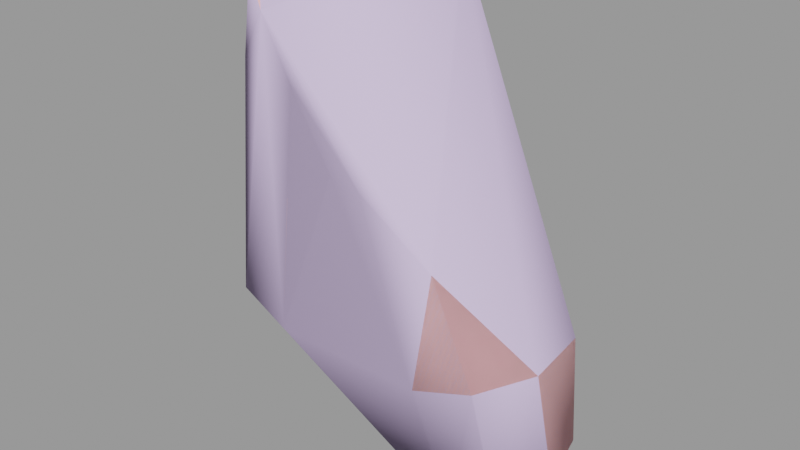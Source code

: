 # Source: scoutgib003.blend  (saved by Blender 2.92.15; exported with 4.5.12 LTS)
import bpy
from mathutils import Matrix  # noqa: F401  (used for matrix-valued properties, if any)

bpy.ops.wm.read_factory_settings(use_empty=True)
scene = bpy.context.scene
scene.name = 'scoutgib003.qc'

# ---- materials (node trees are filled in below, after node groups)
mat_scout_red_gib = bpy.data.materials.new('scout_red_gib')
mat_scout_red_gib.use_transparent_shadow = False
mat_scout_red_gib.diffuse_color = (0.9963, 0.5214, 0.5336, 1.0)
mat_phy = bpy.data.materials.new('  phy')
mat_phy.use_transparent_shadow = False
mat_phy.diffuse_color = (0.6964, 0.5544, 0.8724, 1.0)

# ---- material node trees

# ---- meshes
me_scoutgib003_reference = bpy.data.meshes.new('scoutgib003_reference')
me_scoutgib003_reference.from_pydata([(0.0, 5.906, 47.85), (0.0, 6.019, 43.59), (0.0, 6.103, 47.79), (-3.989, -2.609, 29.98), (-3.791, 4.359, 30.59), (-1.843, 0.1477, 29.45), (-6.973, -2.222, 31.0), (-8.695, 0.2788, 31.31), (-8.475, 3.65, 31.52), (2.717, 1.309, 24.61), (7.94, -0.8959, 23.22), (5.43, -1.405, 23.11), (9.058, 1.659, 24.74), (8.9, 3.697, 25.85), (6.149, 5.555, 26.3), (3.615, 4.582, 25.42), (0.0, -0.4989, 34.73), (-1.581, 3.707, 34.82), (0.0, 2.985, 34.8), (-0.877, -0.5622, 34.53), (-4.59, 4.658, 35.7), (0.0, 5.489, 35.95), (0.0, 5.649, 40.97), (-7.862, 0.4257, 39.15), (-7.423, 3.693, 38.1), (-3.985, 5.316, 41.07), (-3.506, 5.845, 43.68), (-3.176, 5.617, 47.74), (-5.884, 4.53, 47.69), (-5.538, 4.504, 47.8), (-6.549, 0.468, 47.4), (-6.873, 0.4092, 47.27), (-4.882, -2.206, 47.31), (-5.252, -2.268, 47.22), (-3.313, -3.529, 46.16), (-2.432, -3.391, 43.06), (-5.668, -2.425, 43.41), (-6.052, -2.283, 38.89), (-6.346, 4.315, 44.0), (-7.852, 2.071, 40.39), (-6.906, 1.035, 44.22), (-1.666, -3.405, 40.94), (-2.982, 5.488, 47.84), (-7.267, 0.5381, 44.26), (-8.192, 1.924, 40.62), (4.59, 4.658, 35.7), (8.577, 3.65, 31.52), (8.797, 0.2788, 31.31), (7.077, -2.227, 30.87), (5.432, -3.039, 36.56), (4.09, -2.609, 29.98), (3.315, -2.891, 38.21), (1.14, -2.524, 36.06), (1.946, -3.546, 39.45), (0.0, -2.558, 35.8), (0.4372, -3.608, 39.79), (-1.14, -2.524, 36.06), (-2.684, -3.162, 37.63), (1.969, 0.1374, 29.47), (0.877, -0.5622, 34.53), (1.581, 3.707, 34.82), (-2.537, 3.788, 46.2), (-4.275, -0.691, 45.59), (-0.01727, 3.55, 43.06), (-1.612, -0.8975, 43.22), (1.147, 3.581, 41.87), (2.916, 1.033, 38.2)], [], [(0, 1, 2), (3, 4, 5), (6, 4, 3), (7, 4, 6), (7, 8, 4), (9, 10, 11), (9, 12, 10), (9, 13, 12), (9, 14, 13), (9, 15, 14), (16, 17, 18), (16, 19, 17), (17, 19, 5), (17, 5, 4), (17, 4, 20), (8, 20, 4), (17, 21, 18), (21, 17, 20), (22, 21, 20), (23, 8, 7), (23, 24, 8), (24, 20, 8), (25, 20, 24), (22, 20, 25), (1, 22, 25), (1, 25, 26), (27, 1, 26), (28, 27, 26), (29, 27, 28), (30, 29, 28), (30, 28, 31), (32, 30, 31), (32, 31, 33), (34, 32, 33), (34, 33, 35), (36, 35, 33), (37, 35, 36), (28, 26, 38), (24, 26, 25), (24, 38, 26), (24, 39, 38), (38, 39, 40), (40, 28, 38), (40, 31, 28), (37, 41, 35), (27, 2, 1), (42, 2, 27), (29, 42, 27), (42, 0, 2), (33, 43, 36), (33, 31, 43), (31, 40, 43), (39, 43, 40), (23, 37, 36), (23, 36, 43), (44, 23, 43), (39, 44, 43), (44, 39, 24), (23, 44, 24), (13, 45, 46), (47, 13, 46), (47, 12, 13), (48, 12, 47), (48, 47, 49), (50, 48, 49), (50, 49, 51), (50, 51, 52), (53, 52, 51), (54, 52, 53), (54, 53, 55), (55, 56, 54), (55, 41, 56), (57, 56, 41), (37, 57, 41), (57, 37, 6), (37, 7, 6), (37, 23, 7), (46, 45, 47), (10, 50, 11), (10, 48, 50), (48, 10, 12), (58, 9, 11), (58, 11, 50), (50, 59, 58), (50, 52, 59), (54, 59, 52), (54, 16, 59), (56, 16, 54), (56, 19, 16), (5, 19, 56), (5, 56, 3), (56, 57, 3), (57, 6, 3), (18, 21, 60), (45, 60, 21), (14, 60, 45), (13, 14, 45), (14, 15, 60), (18, 59, 16), (18, 60, 59), (58, 59, 60), (15, 58, 60), (15, 9, 58), (42, 61, 0), (29, 61, 42), (29, 62, 61), (30, 62, 29), (30, 34, 62), (30, 32, 34), (1, 0, 61), (1, 61, 63), (62, 63, 61), (62, 64, 63), (34, 64, 62), (34, 35, 64), (41, 64, 35), (41, 55, 64), (53, 64, 55), (51, 64, 53), (51, 63, 64), (51, 65, 63), (1, 63, 65), (1, 65, 22), (22, 65, 21), (21, 65, 66), (21, 66, 45), (45, 66, 51), (49, 45, 51), (45, 49, 47), (51, 66, 65)])
me_scoutgib003_reference.polygons.foreach_set('use_smooth', [True] * 130)
_k = set([(0, 42), (24, 39), (29, 30), (29, 42), (30, 32), (31, 40), (32, 34), (39, 40)])
me_scoutgib003_reference.attributes.new('sharp_edge', 'BOOLEAN', 'EDGE').data.foreach_set('value', [ (min(e.vertices), max(e.vertices)) in _k for e in me_scoutgib003_reference.edges])
_uv = me_scoutgib003_reference.uv_layers.new(name='UVMap')
_uv.uv.foreach_set('vector', [0.7012, 0.176, 0.6477, 0.06972, 0.6955, 0.177, 0.6985, 0.08348, 0.6234, 0.1203, 0.663, 0.0516, 0.7028, 0.1519, 0.6234, 0.1203, 0.6985, 0.08348, 0.6809, 0.2022, 0.6234, 0.1203, 0.7028, 0.1519, 0.6809, 0.2022, 0.6441, 0.2167, 0.6234, 0.1203, 0.7062, 0.1231, 0.6408, 0.09717, 0.6705, 0.08851, 0.7062, 0.1231, 0.6302, 0.1339, 0.6408, 0.09717, 0.7062, 0.1231, 0.6343, 0.1616, 0.6302, 0.1339, 0.7062, 0.1231, 0.6695, 0.1815, 0.6343, 0.1616, 0.7062, 0.1231, 0.6989, 0.164, 0.6695, 0.1815, 0.585, 0.395, 0.6138, 0.3717, 0.6099, 0.3913, 0.585, 0.395, 0.5838, 0.3798, 0.6138, 0.3717, 0.6138, 0.3717, 0.5838, 0.3798, 0.5759, 0.3062, 0.6138, 0.3717, 0.5759, 0.3062, 0.6215, 0.3082, 0.6138, 0.3717, 0.6215, 0.3082, 0.6394, 0.3854, 0.67, 0.3103, 0.6394, 0.3854, 0.6215, 0.3082, 0.6138, 0.3717, 0.6018, 0.4098, 0.5988, 0.3826, 0.6018, 0.4098, 0.6138, 0.3717, 0.6394, 0.3854, 0.6105, 0.4839, 0.6018, 0.4098, 0.6394, 0.3854, 0.7008, 0.4347, 0.67, 0.3103, 0.701, 0.3084, 0.7008, 0.4347, 0.6713, 0.4174, 0.67, 0.3103, 0.6713, 0.4174, 0.6394, 0.3854, 0.67, 0.3103, 0.6424, 0.4718, 0.6394, 0.3854, 0.6713, 0.4174, 0.6105, 0.4839, 0.6394, 0.3854, 0.6424, 0.4718, 0.6146, 0.5249, 0.6105, 0.4839, 0.6424, 0.4718, 0.6146, 0.5249, 0.6424, 0.4718, 0.6421, 0.5146, 0.6465, 0.5794, 0.6146, 0.5249, 0.6421, 0.5146, 0.6684, 0.5715, 0.6465, 0.5794, 0.6421, 0.5146, 0.6686, 0.5766, 0.6465, 0.5794, 0.6684, 0.5715, 0.7023, 0.5691, 0.6686, 0.5766, 0.6684, 0.5715, 0.7023, 0.5691, 0.6684, 0.5715, 0.702, 0.5655, 0.734, 0.5713, 0.7023, 0.5691, 0.702, 0.5655, 0.734, 0.5713, 0.702, 0.5655, 0.7318, 0.5671, 0.7586, 0.569, 0.734, 0.5713, 0.7318, 0.5671, 0.7586, 0.569, 0.7318, 0.5671, 0.7593, 0.5057, 0.7295, 0.5066, 0.7593, 0.5057, 0.7318, 0.5671, 0.7285, 0.435, 0.7593, 0.5057, 0.7295, 0.5066, 0.6684, 0.5715, 0.6421, 0.5146, 0.668, 0.5128, 0.6713, 0.4174, 0.6421, 0.5146, 0.6424, 0.4718, 0.6713, 0.4174, 0.668, 0.5128, 0.6421, 0.5146, 0.6713, 0.4174, 0.6862, 0.4581, 0.668, 0.5128, 0.668, 0.5128, 0.6862, 0.4581, 0.6961, 0.5184, 0.6961, 0.5184, 0.6684, 0.5715, 0.668, 0.5128, 0.6961, 0.5184, 0.702, 0.5655, 0.6684, 0.5715, 0.7285, 0.435, 0.7639, 0.4488, 0.7593, 0.5057, 0.6465, 0.5794, 0.6217, 0.5907, 0.6146, 0.5249, 0.6465, 0.5839, 0.6217, 0.5907, 0.6465, 0.5794, 0.6686, 0.5766, 0.6465, 0.5839, 0.6465, 0.5794, 0.6465, 0.5839, 0.6224, 0.5938, 0.6217, 0.5907, 0.7318, 0.5671, 0.7008, 0.5181, 0.7295, 0.5066, 0.7318, 0.5671, 0.702, 0.5655, 0.7008, 0.5181, 0.702, 0.5655, 0.6961, 0.5184, 0.7008, 0.5181, 0.6862, 0.4581, 0.7008, 0.5181, 0.6961, 0.5184, 0.7008, 0.4347, 0.7285, 0.435, 0.7295, 0.5066, 0.7008, 0.4347, 0.7295, 0.5066, 0.7008, 0.5181, 0.689, 0.458, 0.7008, 0.4347, 0.7008, 0.5181, 0.6862, 0.4581, 0.689, 0.458, 0.7008, 0.5181, 0.689, 0.458, 0.6862, 0.4581, 0.6713, 0.4174, 0.7008, 0.4347, 0.689, 0.458, 0.6713, 0.4174, 0.8919, 0.2276, 0.9189, 0.3935, 0.8885, 0.3167, 0.8598, 0.3124, 0.8919, 0.2276, 0.8885, 0.3167, 0.8598, 0.3124, 0.8695, 0.208, 0.8919, 0.2276, 0.8365, 0.3069, 0.8695, 0.208, 0.8598, 0.3124, 0.8365, 0.3069, 0.8598, 0.3124, 0.8311, 0.4359, 0.8136, 0.2939, 0.8365, 0.3069, 0.8311, 0.4359, 0.8136, 0.2939, 0.8311, 0.4359, 0.8024, 0.4183, 0.8136, 0.2939, 0.8024, 0.4183, 0.7896, 0.3914, 0.7963, 0.4488, 0.7896, 0.3914, 0.8024, 0.4183, 0.7802, 0.3877, 0.7896, 0.3914, 0.7963, 0.4488, 0.7802, 0.3877, 0.7963, 0.4488, 0.7802, 0.4477, 0.7802, 0.4477, 0.7708, 0.3914, 0.7802, 0.3877, 0.7802, 0.4477, 0.7639, 0.4488, 0.7708, 0.3914, 0.7577, 0.418, 0.7708, 0.3914, 0.7639, 0.4488, 0.7285, 0.435, 0.7577, 0.418, 0.7639, 0.4488, 0.7577, 0.418, 0.7285, 0.435, 0.7241, 0.3074, 0.7285, 0.435, 0.701, 0.3084, 0.7241, 0.3074, 0.7285, 0.435, 0.7008, 0.4347, 0.701, 0.3084, 0.8885, 0.3167, 0.9189, 0.3935, 0.8598, 0.3124, 0.8455, 0.1839, 0.8136, 0.2939, 0.825, 0.1806, 0.8455, 0.1839, 0.8365, 0.3069, 0.8136, 0.2939, 0.8365, 0.3069, 0.8455, 0.1839, 0.8695, 0.208, 0.7932, 0.275, 0.7993, 0.1922, 0.825, 0.1806, 0.7932, 0.275, 0.825, 0.1806, 0.8136, 0.2939, 0.8136, 0.2939, 0.7865, 0.3569, 0.7932, 0.275, 0.8136, 0.2939, 0.7896, 0.3914, 0.7865, 0.3569, 0.7802, 0.3877, 0.7865, 0.3569, 0.7896, 0.3914, 0.7802, 0.3877, 0.7802, 0.3548, 0.7865, 0.3569, 0.7708, 0.3914, 0.7802, 0.3548, 0.7802, 0.3877, 0.7708, 0.3914, 0.7739, 0.3569, 0.7802, 0.3548, 0.7682, 0.2747, 0.7739, 0.3569, 0.7708, 0.3914, 0.7682, 0.2747, 0.7708, 0.3914, 0.7474, 0.2934, 0.7708, 0.3914, 0.7577, 0.418, 0.7474, 0.2934, 0.7577, 0.418, 0.7241, 0.3074, 0.7474, 0.2934, 0.9568, 0.3897, 0.9567, 0.4174, 0.9449, 0.3843, 0.9189, 0.3935, 0.9449, 0.3843, 0.9567, 0.4174, 0.9215, 0.2402, 0.9449, 0.3843, 0.9189, 0.3935, 0.8919, 0.2276, 0.9215, 0.2402, 0.9189, 0.3935, 0.9215, 0.2402, 0.9513, 0.2325, 0.9449, 0.3843, 0.9456, 0.4006, 0.9791, 0.3947, 0.978, 0.4042, 0.9456, 0.4006, 0.9449, 0.3843, 0.9791, 0.3947, 0.9839, 0.3119, 0.9791, 0.3947, 0.9449, 0.3843, 0.9513, 0.2325, 0.9839, 0.3119, 0.9449, 0.3843, 0.9513, 0.2325, 0.9848, 0.2316, 0.9839, 0.3119, 0.6652, 0.1874, 0.6539, 0.1916, 0.6629, 0.1772, 0.6651, 0.1989, 0.6539, 0.1916, 0.6652, 0.1874, 0.6651, 0.1989, 0.6434, 0.2095, 0.6539, 0.1916, 0.652, 0.2212, 0.6434, 0.2095, 0.6651, 0.1989, 0.652, 0.2212, 0.6327, 0.228, 0.6434, 0.2095, 0.652, 0.2212, 0.6402, 0.2291, 0.6327, 0.228, 0.654, 0.1708, 0.6629, 0.1772, 0.6539, 0.1916, 0.654, 0.1708, 0.6539, 0.1916, 0.6449, 0.193, 0.6434, 0.2095, 0.6449, 0.193, 0.6539, 0.1916, 0.6434, 0.2095, 0.6304, 0.2097, 0.6449, 0.193, 0.6327, 0.228, 0.6304, 0.2097, 0.6434, 0.2095, 0.6327, 0.228, 0.6225, 0.2242, 0.6304, 0.2097, 0.6121, 0.2255, 0.6304, 0.2097, 0.6225, 0.2242, 0.6121, 0.2255, 0.6126, 0.2175, 0.6304, 0.2097, 0.6139, 0.2087, 0.6304, 0.2097, 0.6126, 0.2175, 0.6116, 0.2044, 0.6304, 0.2097, 0.6139, 0.2087, 0.6116, 0.2044, 0.6449, 0.193, 0.6304, 0.2097, 0.6116, 0.2044, 0.6419, 0.1798, 0.6449, 0.193, 0.654, 0.1708, 0.6449, 0.193, 0.6419, 0.1798, 0.654, 0.1708, 0.6419, 0.1798, 0.6491, 0.1668, 0.6491, 0.1668, 0.6419, 0.1798, 0.6432, 0.1522, 0.6432, 0.1522, 0.6419, 0.1798, 0.6257, 0.1847, 0.6432, 0.1522, 0.6257, 0.1847, 0.6269, 0.1626, 0.6269, 0.1626, 0.6257, 0.1847, 0.6116, 0.2044, 0.6034, 0.2043, 0.6269, 0.1626, 0.6116, 0.2044, 0.6269, 0.1626, 0.6034, 0.2043, 0.5995, 0.1777, 0.6116, 0.2044, 0.6257, 0.1847, 0.6419, 0.1798])
me_scoutgib003_reference.materials.append(mat_scout_red_gib)
me_scoutgib003_reference.use_remesh_fix_poles = True
me_scoutgib003_reference.use_remesh_preserve_attributes = False
me_scoutgib003_reference.use_mirror_vertex_groups = False
me_scoutgib003_reference.update()
me_scoutgib003_reference.normals_split_custom_set([tuple(v) for v in zip(*[iter([0.6538, -0.3028, 0.6935, 0.829, 0.5441, 0.1291, 0.4437, 0.7465, 0.4959, 0.06375, -0.7027, -0.7087, -0.09328, 0.516, -0.8515, 0.7754, 0.1678, -0.6088, -0.5443, -0.5103, -0.6658, -0.09328, 0.516, -0.8515, 0.06375, -0.7027, -0.7087, -0.9165, -0.1901, -0.352, -0.09328, 0.516, -0.8515, -0.5443, -0.5103, -0.6658, -0.9165, -0.1901, -0.352, -0.5795, 0.7488, -0.3217, -0.09328, 0.516, -0.8515, -0.7837, 0.004324, -0.6211, 0.59, -0.5625, -0.5792, -0.2859, -0.6403, -0.7129, -0.7837, 0.004324, -0.6211, 0.9082, -0.007692, -0.4185, 0.59, -0.5625, -0.5792, -0.7837, 0.004324, -0.6211, 0.6941, 0.6303, -0.3478, 0.9082, -0.007692, -0.4185, -0.7837, 0.004324, -0.6211, 0.06559, 0.9429, -0.3266, 0.6941, 0.6303, -0.3478, -0.7837, 0.004324, -0.6211, -0.557, 0.6909, -0.4609, 0.06559, 0.9429, -0.3266, -5.171e-06, -0.2567, -0.9665, 0.4474, 0.4716, -0.7599, 1.119e-06, 0.2388, -0.9711, -5.171e-06, -0.2567, -0.9665, 0.5978, -0.2783, -0.7517, 0.4474, 0.4716, -0.7599, 0.4474, 0.4716, -0.7599, 0.5978, -0.2783, -0.7517, 0.7754, 0.1678, -0.6088, 0.4474, 0.4716, -0.7599, 0.7754, 0.1678, -0.6088, -0.09328, 0.516, -0.8515, 0.4474, 0.4716, -0.7599, -0.09328, 0.516, -0.8515, -0.06926, 0.97, -0.2331, -0.5795, 0.7488, -0.3217, -0.06926, 0.97, -0.2331, -0.09328, 0.516, -0.8515, 0.4474, 0.4716, -0.7599, 0.3122, 0.8185, -0.4824, 1.119e-06, 0.2388, -0.9711, 0.3122, 0.8185, -0.4824, 0.4474, 0.4716, -0.7599, -0.06926, 0.97, -0.2331, 0.5102, 0.86, 0.004555, 0.3122, 0.8185, -0.4824, -0.06926, 0.97, -0.2331, -0.9636, -0.2651, 0.0341, -0.5795, 0.7488, -0.3217, -0.9165, -0.1901, -0.352, -0.9636, -0.2651, 0.0341, -0.6825, 0.7258, 0.08631, -0.5795, 0.7488, -0.3217, -0.6825, 0.7258, 0.08631, -0.06926, 0.97, -0.2331, -0.5795, 0.7488, -0.3217, -0.2566, 0.9625, -0.08775, -0.06926, 0.97, -0.2331, -0.6825, 0.7258, 0.08631, 0.5102, 0.86, 0.004555, -0.06926, 0.97, -0.2331, -0.2566, 0.9625, -0.08775, 0.829, 0.5441, 0.1291, 0.5102, 0.86, 0.004555, -0.2566, 0.9625, -0.08775, 0.829, 0.5441, 0.1291, -0.2566, 0.9625, -0.08775, -0.2618, 0.9645, -0.0354, -0.2316, 0.8128, 0.5345, 0.829, 0.5441, 0.1291, -0.2618, 0.9645, -0.0354, -0.6145, 0.4987, 0.6113, -0.2316, 0.8128, 0.5345, -0.2618, 0.9645, -0.0354, -0.2774, 0.2405, 0.9302, -0.2316, 0.8128, 0.5345, -0.6145, 0.4987, 0.6113, -0.2997, -0.1008, 0.9487, -0.2774, 0.2405, 0.9302, -0.6145, 0.4987, 0.6113, -0.2997, -0.1008, 0.9487, -0.6145, 0.4987, 0.6113, -0.8253, 0.02174, 0.5643, -0.1718, -0.4627, 0.8697, -0.2997, -0.1008, 0.9487, -0.8253, 0.02174, 0.5643, -0.1718, -0.4627, 0.8697, -0.8253, 0.02174, 0.5643, -0.5082, -0.7631, 0.3992, 0.3471, -0.5523, 0.7579, -0.1718, -0.4627, 0.8697, -0.5082, -0.7631, 0.3992, 0.3471, -0.5523, 0.7579, -0.5082, -0.7631, 0.3992, 0.09301, -0.9537, 0.286, -0.6029, -0.7955, 0.06053, 0.09301, -0.9537, 0.286, -0.5082, -0.7631, 0.3992, -0.5094, -0.86, 0.03038, 0.09301, -0.9537, 0.286, -0.6029, -0.7955, 0.06053, -0.6145, 0.4987, 0.6113, -0.2618, 0.9645, -0.0354, -0.8123, 0.5731, 0.1082, -0.6825, 0.7258, 0.08631, -0.2618, 0.9645, -0.0354, -0.2566, 0.9625, -0.08775, -0.6825, 0.7258, 0.08631, -0.8123, 0.5731, 0.1082, -0.2618, 0.9645, -0.0354, -0.6825, 0.7258, 0.08631, -0.9325, 0.2982, 0.2037, -0.8123, 0.5731, 0.1082, -0.8123, 0.5731, 0.1082, -0.9325, 0.2982, 0.2037, -0.9641, 0.1917, 0.1838, -0.9641, 0.1917, 0.1838, -0.6145, 0.4987, 0.6113, -0.8123, 0.5731, 0.1082, -0.9641, 0.1917, 0.1838, -0.8253, 0.02174, 0.5643, -0.6145, 0.4987, 0.6113, -0.5094, -0.86, 0.03038, 0.04371, -0.9981, 0.04362, 0.09301, -0.9537, 0.286, -0.2316, 0.8128, 0.5345, 0.4437, 0.7465, 0.4959, 0.829, 0.5441, 0.1291, -0.136, 0.4443, 0.8855, 0.4437, 0.7465, 0.4959, -0.2316, 0.8128, 0.5345, -0.2774, 0.2405, 0.9302, -0.136, 0.4443, 0.8855, -0.2316, 0.8128, 0.5345, -0.136, 0.4443, 0.8855, 0.6538, -0.3028, 0.6935, 0.4437, 0.7465, 0.4959, -0.5082, -0.7631, 0.3992, -0.9798, -0.003392, 0.2002, -0.6029, -0.7955, 0.06053, -0.5082, -0.7631, 0.3992, -0.8253, 0.02174, 0.5643, -0.9798, -0.003392, 0.2002, -0.8253, 0.02174, 0.5643, -0.6835, 0.6823, 0.2594, -0.9798, -0.003392, 0.2002, -0.2651, 0.8213, 0.5052, -0.9798, -0.003392, 0.2002, -0.6835, 0.6823, 0.2594, -0.9636, -0.2651, 0.0341, -0.5094, -0.86, 0.03038, -0.6029, -0.7955, 0.06053, -0.9636, -0.2651, 0.0341, -0.6029, -0.7955, 0.06053, -0.9798, -0.003392, 0.2002, -0.8452, 0.4513, 0.2863, -0.9636, -0.2651, 0.0341, -0.9798, -0.003392, 0.2002, -0.2651, 0.8213, 0.5052, -0.8452, 0.4513, 0.2863, -0.9798, -0.003392, 0.2002, -0.8452, 0.4513, 0.2863, -0.2651, 0.8213, 0.5052, -0.6825, 0.7258, 0.08631, -0.9636, -0.2651, 0.0341, -0.8452, 0.4513, 0.2863, -0.6825, 0.7258, 0.08631, 0.6941, 0.6303, -0.3478, 0.5921, 0.6099, 0.5266, 0.8625, 0.3754, 0.3394, 0.9268, -0.187, 0.3256, 0.6941, 0.6303, -0.3478, 0.8625, 0.3754, 0.3394, 0.9268, -0.187, 0.3256, 0.9082, -0.007692, -0.4185, 0.6941, 0.6303, -0.3478, 0.5306, -0.8473, -0.02449, 0.9082, -0.007692, -0.4185, 0.9268, -0.187, 0.3256, 0.5306, -0.8473, -0.02449, 0.9268, -0.187, 0.3256, 0.7574, -0.4291, 0.4921, -0.3239, -0.9273, -0.1876, 0.5306, -0.8473, -0.02449, 0.7574, -0.4291, 0.4921, -0.3239, -0.9273, -0.1876, 0.7574, -0.4291, 0.4921, 0.561, -0.7165, 0.4146, -0.3239, -0.9273, -0.1876, 0.561, -0.7165, 0.4146, -0.16, -0.8993, -0.407, 0.3652, -0.8987, 0.243, -0.16, -0.8993, -0.407, 0.561, -0.7165, 0.4146, -0.03659, -0.8108, -0.5842, -0.16, -0.8993, -0.407, 0.3652, -0.8987, 0.243, -0.03659, -0.8108, -0.5842, 0.3652, -0.8987, 0.243, 0.1983, -0.9528, 0.2298, 0.1983, -0.9528, 0.2298, 0.2563, -0.8948, -0.3656, -0.03659, -0.8108, -0.5842, 0.1983, -0.9528, 0.2298, 0.04371, -0.9981, 0.04362, 0.2563, -0.8948, -0.3656, 0.01894, -0.9975, -0.06879, 0.2563, -0.8948, -0.3656, 0.04371, -0.9981, 0.04362, -0.5094, -0.86, 0.03038, 0.01894, -0.9975, -0.06879, 0.04371, -0.9981, 0.04362, 0.01894, -0.9975, -0.06879, -0.5094, -0.86, 0.03038, -0.5443, -0.5103, -0.6658, -0.5094, -0.86, 0.03038, -0.9165, -0.1901, -0.352, -0.5443, -0.5103, -0.6658, -0.5094, -0.86, 0.03038, -0.9636, -0.2651, 0.0341, -0.9165, -0.1901, -0.352, 0.8625, 0.3754, 0.3394, 0.5921, 0.6099, 0.5266, 0.9268, -0.187, 0.3256, 0.59, -0.5625, -0.5792, -0.3239, -0.9273, -0.1876, -0.2859, -0.6403, -0.7129, 0.59, -0.5625, -0.5792, 0.5306, -0.8473, -0.02449, -0.3239, -0.9273, -0.1876, 0.5306, -0.8473, -0.02449, 0.59, -0.5625, -0.5792, 0.9082, -0.007692, -0.4185, -0.9458, -0.208, -0.2495, -0.7837, 0.004324, -0.6211, -0.2859, -0.6403, -0.7129, -0.9458, -0.208, -0.2495, -0.2859, -0.6403, -0.7129, -0.3239, -0.9273, -0.1876, -0.3239, -0.9273, -0.1876, -0.5903, -0.2758, -0.7586, -0.9458, -0.208, -0.2495, -0.3239, -0.9273, -0.1876, -0.16, -0.8993, -0.407, -0.5903, -0.2758, -0.7586, -0.03659, -0.8108, -0.5842, -0.5903, -0.2758, -0.7586, -0.16, -0.8993, -0.407, -0.03659, -0.8108, -0.5842, -5.171e-06, -0.2567, -0.9665, -0.5903, -0.2758, -0.7586, 0.2563, -0.8948, -0.3656, -5.171e-06, -0.2567, -0.9665, -0.03659, -0.8108, -0.5842, 0.2563, -0.8948, -0.3656, 0.5978, -0.2783, -0.7517, -5.171e-06, -0.2567, -0.9665, 0.7754, 0.1678, -0.6088, 0.5978, -0.2783, -0.7517, 0.2563, -0.8948, -0.3656, 0.7754, 0.1678, -0.6088, 0.2563, -0.8948, -0.3656, 0.06375, -0.7027, -0.7087, 0.2563, -0.8948, -0.3656, 0.01894, -0.9975, -0.06879, 0.06375, -0.7027, -0.7087, 0.01894, -0.9975, -0.06879, -0.5443, -0.5103, -0.6658, 0.06375, -0.7027, -0.7087, 1.119e-06, 0.2388, -0.9711, 0.3122, 0.8185, -0.4824, -0.5403, 0.5177, -0.6634, 0.5921, 0.6099, 0.5266, -0.5403, 0.5177, -0.6634, 0.3122, 0.8185, -0.4824, 0.06559, 0.9429, -0.3266, -0.5403, 0.5177, -0.6634, 0.5921, 0.6099, 0.5266, 0.6941, 0.6303, -0.3478, 0.06559, 0.9429, -0.3266, 0.5921, 0.6099, 0.5266, 0.06559, 0.9429, -0.3266, -0.557, 0.6909, -0.4609, -0.5403, 0.5177, -0.6634, 1.119e-06, 0.2388, -0.9711, -0.5903, -0.2758, -0.7586, -5.171e-06, -0.2567, -0.9665, 1.119e-06, 0.2388, -0.9711, -0.5403, 0.5177, -0.6634, -0.5903, -0.2758, -0.7586, -0.9458, -0.208, -0.2495, -0.5903, -0.2758, -0.7586, -0.5403, 0.5177, -0.6634, -0.557, 0.6909, -0.4609, -0.9458, -0.208, -0.2495, -0.5403, 0.5177, -0.6634, -0.557, 0.6909, -0.4609, -0.7837, 0.004324, -0.6211, -0.9458, -0.208, -0.2495, 0.2324, -0.544, 0.8063, 0.5182, -0.518, 0.6805, 0.6538, -0.3028, 0.6935, 0.5319, -0.1552, 0.8324, 0.5182, -0.518, 0.6805, 0.2324, -0.544, 0.8063, 0.5319, -0.1552, 0.8324, 0.6653, -0.1368, 0.7339, 0.5182, -0.518, 0.6805, 0.6587, 0.08771, 0.7473, 0.6653, -0.1368, 0.7339, 0.5319, -0.1552, 0.8324, 0.6587, 0.08771, 0.7473, 0.3471, -0.5523, 0.7579, 0.6653, -0.1368, 0.7339, 0.6587, 0.08771, 0.7473, 0.6587, 0.08769, 0.7473, 0.3471, -0.5523, 0.7579, 0.829, 0.5441, 0.1291, 0.6538, -0.3028, 0.6935, 0.5182, -0.518, 0.6805, 0.829, 0.5441, 0.1291, 0.5182, -0.518, 0.6805, 0.8439, -0.1938, 0.5003, 0.6653, -0.1368, 0.7339, 0.8439, -0.1938, 0.5003, 0.5182, -0.518, 0.6805, 0.6653, -0.1368, 0.7339, 0.6586, -0.3433, 0.6696, 0.8439, -0.1938, 0.5003, 0.3471, -0.5523, 0.7579, 0.6586, -0.3433, 0.6696, 0.6653, -0.1368, 0.7339, 0.3471, -0.5523, 0.7579, 0.09301, -0.9537, 0.286, 0.6586, -0.3433, 0.6696, 0.04371, -0.9981, 0.04362, 0.6586, -0.3433, 0.6696, 0.09301, -0.9537, 0.286, 0.04371, -0.9981, 0.04362, 0.1983, -0.9528, 0.2298, 0.6586, -0.3433, 0.6696, 0.3652, -0.8987, 0.243, 0.6586, -0.3433, 0.6696, 0.1983, -0.9528, 0.2298, 0.561, -0.7165, 0.4146, 0.6586, -0.3433, 0.6696, 0.3652, -0.8987, 0.243, 0.561, -0.7165, 0.4146, 0.8439, -0.1938, 0.5003, 0.6586, -0.3433, 0.6696, 0.561, -0.7165, 0.4146, 0.9157, 0.3154, 0.249, 0.8439, -0.1938, 0.5003, 0.829, 0.5441, 0.1291, 0.8439, -0.1938, 0.5003, 0.9157, 0.3154, 0.249, 0.829, 0.5441, 0.1291, 0.9157, 0.3154, 0.249, 0.5102, 0.86, 0.004555, 0.5102, 0.86, 0.004555, 0.9157, 0.3154, 0.249, 0.3122, 0.8185, -0.4824, 0.3122, 0.8185, -0.4824, 0.9157, 0.3154, 0.249, 0.7226, 0.2992, 0.6231, 0.3122, 0.8185, -0.4824, 0.7226, 0.2992, 0.6231, 0.5921, 0.6099, 0.5266, 0.5921, 0.6099, 0.5266, 0.7226, 0.2992, 0.6231, 0.561, -0.7165, 0.4146, 0.7574, -0.4291, 0.4921, 0.5921, 0.6099, 0.5266, 0.561, -0.7165, 0.4146, 0.5921, 0.6099, 0.5266, 0.7574, -0.4291, 0.4921, 0.9268, -0.187, 0.3256, 0.561, -0.7165, 0.4146, 0.7226, 0.2992, 0.6231, 0.9157, 0.3154, 0.249])] * 3)])
me_scoutgib003_physics = bpy.data.meshes.new('scoutgib003_physics')
me_scoutgib003_physics.from_pydata([(-5.668, -2.425, 43.41), (-5.252, -2.268, 47.22), (-6.873, 0.4092, 47.27), (-8.695, 0.2788, 31.31), (-6.973, -2.222, 31.0), (-3.313, -3.529, 46.16), (-5.884, 4.53, 47.69), (-8.192, 1.924, 40.62), (-8.475, 3.65, 31.52), (1.946, -3.546, 39.45), (0.4372, -3.608, 39.79), (4.09, -2.609, 29.98), (-3.989, -2.609, 29.98), (5.43, -1.405, 23.11), (7.077, -2.227, 30.87), (5.432, -3.039, 36.56), (-2.982, 5.488, 47.84), (0.0, 5.906, 47.85), (2.717, 1.309, 24.61), (8.797, 0.2788, 31.31), (8.577, 3.65, 31.52), (6.149, 5.555, 26.3), (0.0, 6.019, 43.59), (-3.506, 5.845, 43.68), (-1.721, -3.57, 43.28), (3.615, 4.582, 25.42), (8.9, 3.697, 25.85), (9.058, 1.659, 24.74), (7.94, -0.8959, 23.22)], [], [(0, 1, 2), (3, 0, 2), (0, 3, 4), (0, 5, 1), (4, 5, 0), (6, 7, 2), (7, 6, 8), (7, 3, 2), (3, 7, 8), (9, 10, 11), (11, 10, 12), (11, 12, 13), (11, 13, 14), (14, 15, 11), (11, 15, 9), (1, 16, 6), (6, 2, 1), (17, 16, 1), (1, 5, 17), (3, 18, 13), (4, 3, 13), (18, 3, 8), (17, 19, 20), (15, 19, 17), (17, 20, 21), (17, 21, 22), (17, 23, 16), (23, 17, 22), (5, 15, 17), (9, 5, 24), (24, 10, 9), (5, 12, 24), (12, 10, 24), (13, 18, 25), (25, 18, 8), (20, 26, 21), (20, 19, 26), (26, 19, 27), (19, 28, 27), (26, 27, 21), (21, 27, 28), (9, 15, 5), (13, 28, 14), (14, 19, 15), (14, 28, 19), (23, 6, 16), (6, 23, 8), (23, 21, 8), (21, 23, 22), (4, 12, 5), (13, 12, 4), (13, 25, 28), (21, 25, 8), (25, 21, 28)])
me_scoutgib003_physics.polygons.foreach_set('use_smooth', [True] * 54)
_uv = me_scoutgib003_physics.uv_layers.new(name='UVMap')
_uv.uv.foreach_set('vector', [0.0, 0.0, 0.0, 0.0, 0.0, 0.0, 0.0, 0.0, 0.0, 0.0, 0.0, 0.0, 0.0, 0.0, 0.0, 0.0, 0.0, 0.0, 0.0, 0.0, 0.0, 0.0, 0.0, 0.0, 0.0, 0.0, 0.0, 0.0, 0.0, 0.0, 0.0, 0.0, 0.0, 0.0, 0.0, 0.0, 0.0, 0.0, 0.0, 0.0, 0.0, 0.0, 0.0, 0.0, 0.0, 0.0, 0.0, 0.0, 0.0, 0.0, 0.0, 0.0, 0.0, 0.0, 0.0, 0.0, 0.0, 0.0, 0.0, 0.0, 0.0, 0.0, 0.0, 0.0, 0.0, 0.0, 0.0, 0.0, 0.0, 0.0, 0.0, 0.0, 0.0, 0.0, 0.0, 0.0, 0.0, 0.0, 0.0, 0.0, 0.0, 0.0, 0.0, 0.0, 0.0, 0.0, 0.0, 0.0, 0.0, 0.0, 0.0, 0.0, 0.0, 0.0, 0.0, 0.0, 0.0, 0.0, 0.0, 0.0, 0.0, 0.0, 0.0, 0.0, 0.0, 0.0, 0.0, 0.0, 0.0, 0.0, 0.0, 0.0, 0.0, 0.0, 0.0, 0.0, 0.0, 0.0, 0.0, 0.0, 0.0, 0.0, 0.0, 0.0, 0.0, 0.0, 0.0, 0.0, 0.0, 0.0, 0.0, 0.0, 0.0, 0.0, 0.0, 0.0, 0.0, 0.0, 0.0, 0.0, 0.0, 0.0, 0.0, 0.0, 0.0, 0.0, 0.0, 0.0, 0.0, 0.0, 0.0, 0.0, 0.0, 0.0, 0.0, 0.0, 0.0, 0.0, 0.0, 0.0, 0.0, 0.0, 0.0, 0.0, 0.0, 0.0, 0.0, 0.0, 0.0, 0.0, 0.0, 0.0, 0.0, 0.0, 0.0, 0.0, 0.0, 0.0, 0.0, 0.0, 0.0, 0.0, 0.0, 0.0, 0.0, 0.0, 0.0, 0.0, 0.0, 0.0, 0.0, 0.0, 0.0, 0.0, 0.0, 0.0, 0.0, 0.0, 0.0, 0.0, 0.0, 0.0, 0.0, 0.0, 0.0, 0.0, 0.0, 0.0, 0.0, 0.0, 0.0, 0.0, 0.0, 0.0, 0.0, 0.0, 0.0, 0.0, 0.0, 0.0, 0.0, 0.0, 0.0, 0.0, 0.0, 0.0, 0.0, 0.0, 0.0, 0.0, 0.0, 0.0, 0.0, 0.0, 0.0, 0.0, 0.0, 0.0, 0.0, 0.0, 0.0, 0.0, 0.0, 0.0, 0.0, 0.0, 0.0, 0.0, 0.0, 0.0, 0.0, 0.0, 0.0, 0.0, 0.0, 0.0, 0.0, 0.0, 0.0, 0.0, 0.0, 0.0, 0.0, 0.0, 0.0, 0.0, 0.0, 0.0, 0.0, 0.0, 0.0, 0.0, 0.0, 0.0, 0.0, 0.0, 0.0, 0.0, 0.0, 0.0, 0.0, 0.0, 0.0, 0.0, 0.0, 0.0, 0.0, 0.0, 0.0, 0.0, 0.0, 0.0, 0.0, 0.0, 0.0, 0.0, 0.0, 0.0, 0.0, 0.0, 0.0, 0.0, 0.0, 0.0, 0.0, 0.0, 0.0, 0.0, 0.0, 0.0, 0.0, 0.0, 0.0, 0.0, 0.0, 0.0, 0.0, 0.0, 0.0, 0.0, 0.0, 0.0, 0.0, 0.0])
me_scoutgib003_physics.materials.append(mat_phy)
me_scoutgib003_physics.use_remesh_fix_poles = True
me_scoutgib003_physics.use_remesh_preserve_attributes = False
me_scoutgib003_physics.use_mirror_vertex_groups = False
me_scoutgib003_physics.update()
me_scoutgib003_physics.normals_split_custom_set([tuple(v) for v in zip(*[iter([0.643, -0.08356, -0.7613, 0.3068, -0.9463, -0.1021, 0.3068, -0.2201, -0.926, 0.2769, 0.4107, -0.8687, 0.643, -0.08356, -0.7613, 0.3068, -0.2201, -0.926, 0.643, -0.08356, -0.7613, 0.2769, 0.4107, -0.8687, 0.8109, 0.2651, -0.5218, 0.643, -0.08356, -0.7613, 0.8088, -0.4781, 0.3425, 0.3068, -0.9463, -0.1021, 0.8109, 0.2651, -0.5218, 0.8088, -0.4781, 0.3425, 0.643, -0.08356, -0.7613, -0.6266, -0.3306, -0.7057, -0.1475, -0.13, -0.9805, 0.3068, -0.2201, -0.926, -0.1475, -0.13, -0.9805, -0.6266, -0.3306, -0.7057, -0.8425, 0.2687, -0.4669, -0.1475, -0.13, -0.9805, 0.2769, 0.4107, -0.8687, 0.3068, -0.2201, -0.926, 0.2769, 0.4107, -0.8687, -0.1475, -0.13, -0.9805, -0.8425, 0.2687, -0.4669, 0.9941, 0.006031, 0.1084, 0.9962, 0.08286, -0.025, 0.9919, 0.1203, 0.04118, 0.9919, 0.1203, 0.04118, 0.9962, 0.08286, -0.025, 0.9905, 0.1184, -0.06986, 0.9919, 0.1203, 0.04118, 0.9905, 0.1184, -0.06986, 0.6627, 0.7099, -0.2385, 0.9919, 0.1203, 0.04118, 0.6627, 0.7099, -0.2385, 0.879, 0.05452, 0.4737, 0.879, 0.05452, 0.4737, 0.4504, -0.4897, 0.7465, 0.9919, 0.1203, 0.04118, 0.9919, 0.1203, 0.04118, 0.4504, -0.4897, 0.7465, 0.9941, 0.006031, 0.1084, 0.3068, -0.9463, -0.1021, -0.419, -0.8997, -0.1224, -0.6266, -0.3306, -0.7057, -0.6266, -0.3306, -0.7057, 0.3068, -0.2201, -0.926, 0.3068, -0.9463, -0.1021, -0.207, -0.5927, 0.7784, -0.419, -0.8997, -0.1224, 0.3068, -0.9463, -0.1021, 0.3068, -0.9463, -0.1021, 0.8088, -0.4781, 0.3425, -0.207, -0.5927, 0.7784, 0.2769, 0.4107, -0.8687, -0.1538, 0.8693, -0.4698, 0.6627, 0.7099, -0.2385, 0.8109, 0.2651, -0.5218, 0.2769, 0.4107, -0.8687, 0.6627, 0.7099, -0.2385, -0.1538, 0.8693, -0.4698, 0.2769, 0.4107, -0.8687, -0.8425, 0.2687, -0.4669, -0.207, -0.5927, 0.7784, 0.1542, -0.3296, 0.9314, -0.6101, -0.2438, 0.7539, 0.4504, -0.4897, 0.7465, 0.1542, -0.3296, 0.9314, -0.207, -0.5927, 0.7784, -0.207, -0.5927, 0.7784, -0.6101, -0.2438, 0.7539, -0.9904, 0.1314, 0.04276, -0.207, -0.5927, 0.7784, -0.9904, 0.1314, 0.04276, -0.9999, 0.01587, 0.001453, -0.207, -0.5927, 0.7784, -0.9797, 0.05791, -0.1919, -0.419, -0.8997, -0.1224, -0.9797, 0.05791, -0.1919, -0.207, -0.5927, 0.7784, -0.9999, 0.01587, 0.001453, 0.8088, -0.4781, 0.3425, 0.4504, -0.4897, 0.7465, -0.207, -0.5927, 0.7784, 0.9941, 0.006031, 0.1084, 0.8088, -0.4781, 0.3425, 0.995, 0.04126, -0.09103, 0.995, 0.04126, -0.09103, 0.9962, 0.08286, -0.025, 0.9941, 0.006031, 0.1084, 0.8088, -0.4781, 0.3425, 0.9905, 0.1184, -0.06986, 0.995, 0.04126, -0.09103, 0.9905, 0.1184, -0.06986, 0.9962, 0.08286, -0.025, 0.995, 0.04126, -0.09103, 0.6627, 0.7099, -0.2385, -0.1538, 0.8693, -0.4698, -0.5251, 0.8152, -0.2443, -0.5251, 0.8152, -0.2443, -0.1538, 0.8693, -0.4698, -0.8425, 0.2687, -0.4669, -0.6101, -0.2438, 0.7539, -0.406, 0.05447, 0.9122, -0.9904, 0.1314, 0.04276, -0.6101, -0.2438, 0.7539, 0.1542, -0.3296, 0.9314, -0.406, 0.05447, 0.9122, -0.406, 0.05447, 0.9122, 0.1542, -0.3296, 0.9314, -0.05262, 0.4224, 0.9049, 0.1542, -0.3296, 0.9314, 0.2683, 0.7014, 0.6604, -0.05262, 0.4224, 0.9049, -0.406, 0.05447, 0.9122, -0.05262, 0.4224, 0.9049, -0.9904, 0.1314, 0.04276, -0.9904, 0.1314, 0.04276, -0.05262, 0.4224, 0.9049, 0.2683, 0.7014, 0.6604, 0.9941, 0.006031, 0.1084, 0.4504, -0.4897, 0.7465, 0.8088, -0.4781, 0.3425, 0.6627, 0.7099, -0.2385, 0.2683, 0.7014, 0.6604, 0.879, 0.05452, 0.4737, 0.879, 0.05452, 0.4737, 0.1542, -0.3296, 0.9314, 0.4504, -0.4897, 0.7465, 0.879, 0.05452, 0.4737, 0.2683, 0.7014, 0.6604, 0.1542, -0.3296, 0.9314, -0.9797, 0.05791, -0.1919, -0.6266, -0.3306, -0.7057, -0.419, -0.8997, -0.1224, -0.6266, -0.3306, -0.7057, -0.9797, 0.05791, -0.1919, -0.8425, 0.2687, -0.4669, -0.9797, 0.05791, -0.1919, -0.9904, 0.1314, 0.04276, -0.8425, 0.2687, -0.4669, -0.9904, 0.1314, 0.04276, -0.9797, 0.05791, -0.1919, -0.9999, 0.01587, 0.001453, 0.8109, 0.2651, -0.5218, 0.9905, 0.1184, -0.06986, 0.8088, -0.4781, 0.3425, 0.6627, 0.7099, -0.2385, 0.9905, 0.1184, -0.06986, 0.8109, 0.2651, -0.5218, 0.6627, 0.7099, -0.2385, -0.5251, 0.8152, -0.2443, 0.2683, 0.7014, 0.6604, -0.9904, 0.1314, 0.04276, -0.5251, 0.8152, -0.2443, -0.8425, 0.2687, -0.4669, -0.5251, 0.8152, -0.2443, -0.9904, 0.1314, 0.04276, 0.2683, 0.7014, 0.6604])] * 3)])

# ---- objects
ob_scoutgib003_reference = bpy.data.objects.new('scoutgib003_reference', me_scoutgib003_reference)
ob_scoutgib003_physics = bpy.data.objects.new('scoutgib003_physics', me_scoutgib003_physics)

# ---- transforms, parenting, visibility, modifiers, constraints
ob_scoutgib003_reference.location = (0.0, 0.0, 0.0)
ob_scoutgib003_reference.lineart.crease_threshold = 0.0
_vg = ob_scoutgib003_reference.vertex_groups.new(name='polymsh')
ob_scoutgib003_physics.location = (0.0, 0.0, 0.0)
ob_scoutgib003_physics.display_type = 'SOLID'
ob_scoutgib003_physics.show_wire = True
ob_scoutgib003_physics.lineart.crease_threshold = 0.0
_vg = ob_scoutgib003_physics.vertex_groups.new(name='polymsh')

# ---- collection membership
scene.collection.objects.link(ob_scoutgib003_reference)
scene.collection.objects.link(ob_scoutgib003_physics)

# ---- scene / render settings (as saved in the file)
scene.frame_start = 1; scene.frame_end = 250; scene.frame_set(0)
scene.render.engine = 'BLENDER_EEVEE_NEXT'
scene.cycles.use_denoising = False
scene.cycles.samples = 128
scene.cycles.sampling_pattern = 'TABULATED_SOBOL'
scene.cycles.use_adaptive_sampling = False
scene.cycles.use_light_tree = False
scene.view_settings.view_transform = 'Filmic'
bpy.context.view_layer.update()

# ---- added for rendering (the .blend has no active camera and no usable light): camera, sun + grey world if the file has none
cam_auto = bpy.data.cameras.new('AutoCamera')
cam_auto.lens = 50.0
cam_auto.sensor_width = 36.0
cam_auto.clip_end = 1000.0
ob_auto_camera = bpy.data.objects.new('AutoCamera', cam_auto)
scene.collection.objects.link(ob_auto_camera)
ob_auto_camera.location = (29.7553, -34.2412, 59.1372)
ob_auto_camera.rotation_euler = (1.09748, -7.21219e-08, 0.694738)
scene.camera = ob_auto_camera
light_auto_sun = bpy.data.lights.new('AutoSun', 'SUN')
light_auto_sun.energy = 3.0
light_auto_sun.angle = 0.0523599
ob_auto_sun = bpy.data.objects.new('AutoSun', light_auto_sun)
scene.collection.objects.link(ob_auto_sun)
ob_auto_sun.rotation_euler = (0.872665, 0.174533, 0.523599)
if scene.world is None:
    world_auto = bpy.data.worlds.new('AutoWorld')
    world_auto.color = (0.3, 0.3, 0.3)
    scene.world = world_auto
bpy.context.view_layer.update()
